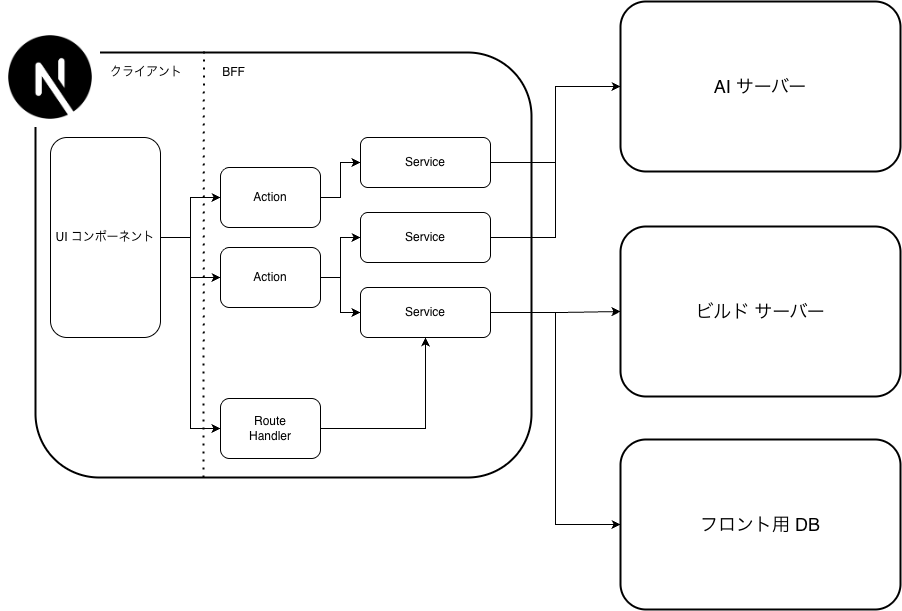

The diagram above was exported from draw.io. Its source (the exported page's mxGraphModel, read from the mxfile embedded in the PNG):
<mxGraphModel dx="1376" dy="918" grid="1" gridSize="10" guides="1" tooltips="1" connect="1" arrows="1" fold="1" page="1" pageScale="1" pageWidth="827" pageHeight="1169" math="0" shadow="0">
  <root>
    <mxCell id="0" />
    <mxCell id="1" parent="0" />
    <mxCell id="2wkS1DpHqj9Lc7_vyQt1-1" parent="1" style="rounded=1;whiteSpace=wrap;html=1;strokeWidth=2;gradientColor=none;strokeColor=default;movable=1;resizable=1;rotatable=1;deletable=1;editable=1;locked=0;connectable=1;" value="" vertex="1">
      <mxGeometry height="425" width="496" x="155" y="155" as="geometry" />
    </mxCell>
    <mxCell id="2wkS1DpHqj9Lc7_vyQt1-5" parent="1" style="shape=image;verticalLabelPosition=bottom;labelBackgroundColor=default;verticalAlign=top;aspect=fixed;imageAspect=0;image=data:image/png,(base64 omitted: 24976 chars);movable=0;resizable=0;rotatable=0;deletable=0;editable=0;locked=1;connectable=0;" value="" vertex="1">
      <mxGeometry height="100" width="100" x="120" y="130" as="geometry" />
    </mxCell>
    <mxCell id="2wkS1DpHqj9Lc7_vyQt1-27" edge="1" parent="1" source="2wkS1DpHqj9Lc7_vyQt1-6" style="edgeStyle=orthogonalEdgeStyle;rounded=0;orthogonalLoop=1;jettySize=auto;html=1;">
      <mxGeometry relative="1" as="geometry">
        <mxPoint x="340" y="300" as="targetPoint" />
      </mxGeometry>
    </mxCell>
    <mxCell id="2wkS1DpHqj9Lc7_vyQt1-28" edge="1" parent="1" source="2wkS1DpHqj9Lc7_vyQt1-6" style="edgeStyle=orthogonalEdgeStyle;rounded=0;orthogonalLoop=1;jettySize=auto;html=1;">
      <mxGeometry relative="1" as="geometry">
        <mxPoint x="340" y="380" as="targetPoint" />
      </mxGeometry>
    </mxCell>
    <mxCell id="2wkS1DpHqj9Lc7_vyQt1-37" edge="1" parent="1" source="2wkS1DpHqj9Lc7_vyQt1-6" style="edgeStyle=orthogonalEdgeStyle;rounded=0;orthogonalLoop=1;jettySize=auto;html=1;entryX=0;entryY=0.5;entryDx=0;entryDy=0;" target="2wkS1DpHqj9Lc7_vyQt1-36">
      <mxGeometry relative="1" as="geometry" />
    </mxCell>
    <mxCell id="2wkS1DpHqj9Lc7_vyQt1-6" parent="1" style="rounded=1;whiteSpace=wrap;html=1;" value="UI コンポーネント" vertex="1">
      <mxGeometry height="200" width="110" x="170" y="240" as="geometry" />
    </mxCell>
    <mxCell id="2wkS1DpHqj9Lc7_vyQt1-30" edge="1" parent="1" source="2wkS1DpHqj9Lc7_vyQt1-7" style="edgeStyle=orthogonalEdgeStyle;rounded=0;orthogonalLoop=1;jettySize=auto;html=1;entryX=0;entryY=0.5;entryDx=0;entryDy=0;" target="2wkS1DpHqj9Lc7_vyQt1-16">
      <mxGeometry relative="1" as="geometry" />
    </mxCell>
    <mxCell id="2wkS1DpHqj9Lc7_vyQt1-7" parent="1" style="rounded=1;whiteSpace=wrap;html=1;" value="Action" vertex="1">
      <mxGeometry height="60" width="100" x="340" y="270" as="geometry" />
    </mxCell>
    <mxCell id="2wkS1DpHqj9Lc7_vyQt1-29" edge="1" parent="1" source="2wkS1DpHqj9Lc7_vyQt1-10" style="edgeStyle=orthogonalEdgeStyle;rounded=0;orthogonalLoop=1;jettySize=auto;html=1;entryX=0;entryY=0.5;entryDx=0;entryDy=0;" target="2wkS1DpHqj9Lc7_vyQt1-21">
      <mxGeometry relative="1" as="geometry" />
    </mxCell>
    <mxCell id="2wkS1DpHqj9Lc7_vyQt1-31" edge="1" parent="1" source="2wkS1DpHqj9Lc7_vyQt1-10" style="edgeStyle=orthogonalEdgeStyle;rounded=0;orthogonalLoop=1;jettySize=auto;html=1;entryX=0;entryY=0.5;entryDx=0;entryDy=0;" target="2wkS1DpHqj9Lc7_vyQt1-20">
      <mxGeometry relative="1" as="geometry" />
    </mxCell>
    <mxCell id="2wkS1DpHqj9Lc7_vyQt1-10" parent="1" style="rounded=1;whiteSpace=wrap;html=1;" value="Action" vertex="1">
      <mxGeometry height="60" width="100" x="340" y="350" as="geometry" />
    </mxCell>
    <mxCell id="2wkS1DpHqj9Lc7_vyQt1-12" edge="1" parent="1" style="endArrow=none;dashed=1;html=1;dashPattern=1 3;strokeWidth=2;rounded=0;entryX=0.289;entryY=-0.003;entryDx=0;entryDy=0;entryPerimeter=0;" value="">
      <mxGeometry height="50" relative="1" width="50" as="geometry">
        <mxPoint x="323" y="580" as="sourcePoint" />
        <mxPoint x="323.40999999999997" y="152.0000000000001" as="targetPoint" />
      </mxGeometry>
    </mxCell>
    <mxCell id="2wkS1DpHqj9Lc7_vyQt1-13" parent="1" style="text;html=1;whiteSpace=wrap;strokeColor=none;fillColor=none;align=center;verticalAlign=middle;rounded=0;movable=1;resizable=1;rotatable=1;deletable=1;editable=1;locked=0;connectable=1;" value="クライアント" vertex="1">
      <mxGeometry height="30" width="140" x="196" y="160" as="geometry" />
    </mxCell>
    <mxCell id="2wkS1DpHqj9Lc7_vyQt1-15" parent="1" style="text;html=1;whiteSpace=wrap;strokeColor=none;fillColor=none;align=center;verticalAlign=middle;rounded=0;movable=1;resizable=1;rotatable=1;deletable=1;editable=1;locked=0;connectable=1;" value="BFF" vertex="1">
      <mxGeometry height="30" width="67" x="320" y="160" as="geometry" />
    </mxCell>
    <mxCell id="2wkS1DpHqj9Lc7_vyQt1-34" edge="1" parent="1" source="2wkS1DpHqj9Lc7_vyQt1-16" style="edgeStyle=orthogonalEdgeStyle;rounded=0;orthogonalLoop=1;jettySize=auto;html=1;entryX=0;entryY=0.5;entryDx=0;entryDy=0;" target="2wkS1DpHqj9Lc7_vyQt1-24">
      <mxGeometry relative="1" as="geometry" />
    </mxCell>
    <mxCell id="2wkS1DpHqj9Lc7_vyQt1-16" parent="1" style="rounded=1;whiteSpace=wrap;html=1;" value="Service" vertex="1">
      <mxGeometry height="50" width="130" x="480" y="240" as="geometry" />
    </mxCell>
    <mxCell id="2wkS1DpHqj9Lc7_vyQt1-33" edge="1" parent="1" source="2wkS1DpHqj9Lc7_vyQt1-20" style="edgeStyle=orthogonalEdgeStyle;rounded=0;orthogonalLoop=1;jettySize=auto;html=1;entryX=0;entryY=0.5;entryDx=0;entryDy=0;" target="2wkS1DpHqj9Lc7_vyQt1-24">
      <mxGeometry relative="1" as="geometry" />
    </mxCell>
    <mxCell id="2wkS1DpHqj9Lc7_vyQt1-20" parent="1" style="rounded=1;whiteSpace=wrap;html=1;" value="Service" vertex="1">
      <mxGeometry height="50" width="130" x="480" y="315" as="geometry" />
    </mxCell>
    <mxCell id="2wkS1DpHqj9Lc7_vyQt1-32" edge="1" parent="1" source="2wkS1DpHqj9Lc7_vyQt1-21" style="edgeStyle=orthogonalEdgeStyle;rounded=0;orthogonalLoop=1;jettySize=auto;html=1;entryX=0;entryY=0.5;entryDx=0;entryDy=0;" target="2wkS1DpHqj9Lc7_vyQt1-25">
      <mxGeometry relative="1" as="geometry" />
    </mxCell>
    <mxCell id="2wkS1DpHqj9Lc7_vyQt1-43" edge="1" parent="1" source="2wkS1DpHqj9Lc7_vyQt1-21" style="edgeStyle=orthogonalEdgeStyle;rounded=0;orthogonalLoop=1;jettySize=auto;html=1;entryX=0;entryY=0.5;entryDx=0;entryDy=0;" target="2wkS1DpHqj9Lc7_vyQt1-42">
      <mxGeometry relative="1" as="geometry" />
    </mxCell>
    <mxCell id="2wkS1DpHqj9Lc7_vyQt1-21" parent="1" style="rounded=1;whiteSpace=wrap;html=1;" value="Service" vertex="1">
      <mxGeometry height="50" width="130" x="480" y="390" as="geometry" />
    </mxCell>
    <mxCell id="2wkS1DpHqj9Lc7_vyQt1-24" parent="1" style="rounded=1;whiteSpace=wrap;html=1;strokeWidth=2;gradientColor=none;strokeColor=default;movable=1;resizable=1;rotatable=1;deletable=1;editable=1;locked=0;connectable=1;" value="&lt;font style=&quot;font-size: 18px;&quot;&gt;AI サーバー&lt;/font&gt;" vertex="1">
      <mxGeometry height="170" width="280" x="740" y="104" as="geometry" />
    </mxCell>
    <mxCell id="2wkS1DpHqj9Lc7_vyQt1-25" parent="1" style="rounded=1;whiteSpace=wrap;html=1;strokeWidth=2;gradientColor=none;strokeColor=default;movable=1;resizable=1;rotatable=1;deletable=1;editable=1;locked=0;connectable=1;" value="&lt;font style=&quot;font-size: 18px;&quot;&gt;ビルド サーバー&lt;/font&gt;" vertex="1">
      <mxGeometry height="170" width="280" x="740" y="329" as="geometry" />
    </mxCell>
    <mxCell id="2wkS1DpHqj9Lc7_vyQt1-38" edge="1" parent="1" source="2wkS1DpHqj9Lc7_vyQt1-36" style="edgeStyle=orthogonalEdgeStyle;rounded=0;orthogonalLoop=1;jettySize=auto;html=1;entryX=0.5;entryY=1;entryDx=0;entryDy=0;" target="2wkS1DpHqj9Lc7_vyQt1-21">
      <mxGeometry relative="1" as="geometry" />
    </mxCell>
    <mxCell id="2wkS1DpHqj9Lc7_vyQt1-36" parent="1" style="rounded=1;whiteSpace=wrap;html=1;" value="Route&lt;div&gt;Handler&lt;/div&gt;" vertex="1">
      <mxGeometry height="60" width="100" x="340" y="501" as="geometry" />
    </mxCell>
    <mxCell id="2wkS1DpHqj9Lc7_vyQt1-42" parent="1" style="rounded=1;whiteSpace=wrap;html=1;strokeWidth=2;gradientColor=none;strokeColor=default;movable=1;resizable=1;rotatable=1;deletable=1;editable=1;locked=0;connectable=1;" value="&lt;font style=&quot;font-size: 18px;&quot;&gt;フロント用 DB&lt;/font&gt;" vertex="1">
      <mxGeometry height="170" width="280" x="740" y="542" as="geometry" />
    </mxCell>
  </root>
</mxGraphModel>